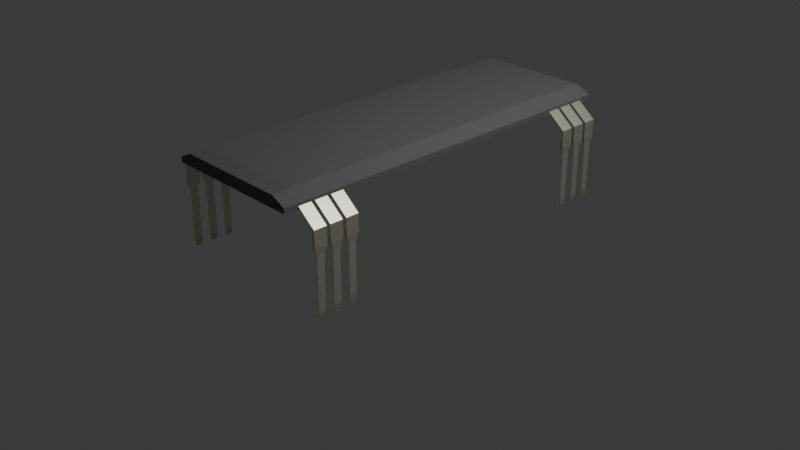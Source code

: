 # Source: Chip_table.blend  (saved by Blender 4.0.36; exported with 4.5.12 LTS)
import bpy
from mathutils import Matrix  # noqa: F401  (used for matrix-valued properties, if any)

bpy.ops.wm.read_factory_settings(use_empty=True)
scene = bpy.context.scene
scene.name = 'Scene'

# ---- collections
col_collection = bpy.data.collections.new('Collection'); scene.collection.children.link(col_collection)

# ---- materials (node trees are filled in below, after node groups)
mat_material_001 = bpy.data.materials.new('Material.001')
mat_material_001.use_transparent_shadow = False
mat_material_003 = bpy.data.materials.new('Material.003')
mat_material_003.use_transparent_shadow = False

# ---- material node trees
mat_material_001.use_nodes = True; mat_material_001.node_tree.nodes.clear()
_N = mat_material_001.node_tree.nodes; _L = mat_material_001.node_tree.links
n0 = _N.new('ShaderNodeBsdfPrincipled'); n0.name = 'Principled BSDF'; n0.location = (10, 300)
n0.inputs[0].default_value = (0.1764, 0.1764, 0.1764, 1.0)
n0.inputs[1].default_value = 0.4771
n0.inputs[2].default_value = 0.9404
n0.inputs[3].default_value = 1.0
n1 = _N.new('ShaderNodeOutputMaterial'); n1.name = 'Material Output'; n1.location = (300, 300)
_L.new(n0.outputs[0], n1.inputs[0])
n1.is_active_output = True
mat_material_003.use_nodes = True; mat_material_003.node_tree.nodes.clear()
_N = mat_material_003.node_tree.nodes; _L = mat_material_003.node_tree.links
n0 = _N.new('ShaderNodeBsdfPrincipled'); n0.name = 'Principled BSDF'; n0.location = (10, 300)
n0.inputs[0].default_value = (0.8001, 0.7978, 0.6643, 1.0)
n0.inputs[1].default_value = 0.9266
n0.inputs[3].default_value = 1.35
n1 = _N.new('ShaderNodeOutputMaterial'); n1.name = 'Material Output'; n1.location = (300, 300)
_L.new(n0.outputs[0], n1.inputs[0])
n1.is_active_output = True

# ---- world
world_world = bpy.data.worlds.new('World'); scene.world = world_world
world_world.use_nodes = True; world_world.node_tree.nodes.clear()
_N = world_world.node_tree.nodes; _L = world_world.node_tree.links
n0 = _N.new('ShaderNodeOutputWorld'); n0.name = 'World Output'; n0.location = (300, 300)
n1 = _N.new('ShaderNodeBackground'); n1.name = 'Background'; n1.location = (10, 300)
n1.inputs[0].default_value = (0.05088, 0.05088, 0.05088, 1.0)
_L.new(n1.outputs[0], n0.inputs[0])
n0.is_active_output = True
world_world.color = (0.05088, 0.05088, 0.05088)
world_world.use_sun_shadow = False
world_world.sun_shadow_jitter_overblur = 0.0

# ---- cameras
cam_camera = bpy.data.cameras.new('Camera')
cam_camera.clip_end = 100.0
cam_camera.ortho_scale = 7.314

# ---- lights
light_light = bpy.data.lights.new('Light', 'POINT')
light_light.transmission_factor = 0.0
light_light.use_soft_falloff = False
light_light.energy = 1000.0
light_light.shadow_soft_size = 0.1
light_light.shadow_maximum_resolution = 0.006
light_light.use_absolute_resolution = True

# ---- meshes
me_cube_001 = bpy.data.meshes.new('Cube.001')
me_cube_001.from_pydata([(-1.0, -1.0, -0.4046), (-1.0, -1.0, -0.03268), (-1.0, 1.0, -0.4046), (-1.0, 1.0, -0.03268), (1.0, -1.0, -0.4046), (1.0, -1.0, -0.03268), (1.0, 1.0, -0.4046), (1.0, 1.0, -0.03268), (-1.0, -0.9136, -0.03268), (-1.0, -0.6, -0.03268), (-1.0, -0.4, -0.03268), (-1.0, -0.2, -0.03268), (-1.0, 0.0, -0.03268), (-1.0, 0.2, -0.03268), (-1.0, 0.4, -0.03268), (-1.0, 0.6, -0.03268), (-1.0, 0.9057, -0.03268), (-0.8, 1.0, 0.4363), (-0.6, 1.0, 0.4363), (-0.4, 1.0, 0.4363), (-0.2, 1.0, 0.4363), (0.0, 1.0, 0.4363), (0.2, 1.0, 0.4363), (0.4, 1.0, 0.4363), (0.6, 1.0, 0.4363), (0.8, 1.0, 0.4363), (1.0, 0.9057, -0.03268), (1.0, 0.6, -0.03268), (1.0, 0.4, -0.03268), (1.0, 0.2, -0.03268), (1.0, 0.0, -0.03268), (1.0, -0.2, -0.03268), (1.0, -0.4, -0.03268), (1.0, -0.6, -0.03268), (1.0, -0.9136, -0.03268), (0.8, -1.0, 0.4363), (0.6, -1.0, 0.4363), (0.4, -1.0, 0.4363), (0.2, -1.0, 0.4363), (0.0, -1.0, 0.4363), (-0.2, -1.0, 0.4363), (-0.4, -1.0, 0.4363), (-0.6, -1.0, 0.4363), (-0.8, -1.0, 0.4363), (0.8, 0.9057, 0.5311), (0.8, 0.6, 0.5311), (0.8, 0.4, 0.5311), (0.8, 0.2, 0.5311), (0.8, 0.0, 0.5311), (0.8, -0.2, 0.5311), (0.8, -0.4, 0.5311), (0.8, -0.6, 0.5311), (0.8, -0.9136, 0.5311), (0.6, 0.9057, 0.5311), (0.6, 0.6, 0.5311), (0.6, 0.4, 0.5311), (0.6, 0.2, 0.5311), (0.6, 0.0, 0.5311), (0.6, -0.2, 0.5311), (0.6, -0.4, 0.5311), (0.6, -0.6, 0.5311), (0.6, -0.9136, 0.5311), (0.4, 0.9057, 0.5311), (0.4, 0.6, 0.5311), (0.4, 0.4, 0.5311), (0.4, 0.2, 0.5311), (0.4, 0.0, 0.5311), (0.4, -0.2, 0.5311), (0.4, -0.4, 0.5311), (0.4, -0.6, 0.5311), (0.4, -0.9136, 0.5311), (0.2, 0.9057, 0.5311), (0.2, 0.6, 0.5311), (0.2, 0.4, 0.5311), (0.2, 0.2, 0.5311), (0.2, 0.0, 0.5311), (0.2, -0.2, 0.5311), (0.2, -0.4, 0.5311), (0.2, -0.6, 0.5311), (0.2, -0.9136, 0.5311), (0.0, 0.9057, 0.5311), (0.0, 0.6, 0.5311), (0.0, 0.4, 0.5311), (0.0, 0.2, 0.5311), (0.0, 0.0, 0.5311), (0.0, -0.2, 0.5311), (0.0, -0.4, 0.5311), (0.0, -0.6, 0.5311), (0.0, -0.9136, 0.5311), (-0.2, 0.9057, 0.5311), (-0.2, 0.6, 0.5311), (-0.2, 0.4, 0.5311), (-0.2, 0.2, 0.5311), (-0.2, 0.0, 0.5311), (-0.2, -0.2, 0.5311), (-0.2, -0.4, 0.5311), (-0.2, -0.6, 0.5311), (-0.2, -0.9136, 0.5311), (-0.4, 0.9057, 0.5311), (-0.4, 0.6, 0.5311), (-0.4, 0.4, 0.5311), (-0.4, 0.2, 0.5311), (-0.4, 0.0, 0.5311), (-0.4, -0.2, 0.5311), (-0.4, -0.4, 0.5311), (-0.4, -0.6, 0.5311), (-0.4, -0.9136, 0.5311), (-0.6, 0.9057, 0.5311), (-0.6, 0.6, 0.5311), (-0.6, 0.4, 0.5311), (-0.6, 0.2, 0.5311), (-0.6, 0.0, 0.5311), (-0.6, -0.2, 0.5311), (-0.6, -0.4, 0.5311), (-0.6, -0.6, 0.5311), (-0.6, -0.9136, 0.5311), (-0.8, 0.9057, 0.5311), (-0.8, 0.6, 0.5311), (-0.8, 0.4, 0.5311), (-0.8, 0.2, 0.5311), (-0.8, 0.0, 0.5311), (-0.8, -0.2, 0.5311), (-0.8, -0.4, 0.5311), (-0.8, -0.6, 0.5311), (-0.8, -0.9136, 0.5311)], [], [(0, 1, 8, 9, 10, 11, 12, 13, 14, 15, 16, 3, 2), (2, 3, 17, 18, 19, 20, 21, 22, 23, 24, 25, 7, 6), (6, 7, 26, 27, 28, 29, 30, 31, 32, 33, 34, 5, 4), (4, 5, 35, 36, 37, 38, 39, 40, 41, 42, 43, 1, 0), (2, 6, 4, 0), (124, 8, 1, 43), (34, 52, 35, 5), (52, 61, 36, 35), (61, 70, 37, 36), (70, 79, 38, 37), (79, 88, 39, 38), (88, 97, 40, 39), (97, 106, 41, 40), (106, 115, 42, 41), (115, 124, 43, 42), (7, 25, 44, 26), (26, 44, 45, 27), (27, 45, 46, 28), (28, 46, 47, 29), (29, 47, 48, 30), (30, 48, 49, 31), (31, 49, 50, 32), (32, 50, 51, 33), (33, 51, 52, 34), (25, 24, 53, 44), (44, 53, 54, 45), (45, 54, 55, 46), (46, 55, 56, 47), (47, 56, 57, 48), (48, 57, 58, 49), (49, 58, 59, 50), (50, 59, 60, 51), (51, 60, 61, 52), (24, 23, 62, 53), (53, 62, 63, 54), (54, 63, 64, 55), (55, 64, 65, 56), (56, 65, 66, 57), (57, 66, 67, 58), (58, 67, 68, 59), (59, 68, 69, 60), (60, 69, 70, 61), (23, 22, 71, 62), (62, 71, 72, 63), (63, 72, 73, 64), (64, 73, 74, 65), (65, 74, 75, 66), (66, 75, 76, 67), (67, 76, 77, 68), (68, 77, 78, 69), (69, 78, 79, 70), (22, 21, 80, 71), (71, 80, 81, 72), (72, 81, 82, 73), (73, 82, 83, 74), (74, 83, 84, 75), (75, 84, 85, 76), (76, 85, 86, 77), (77, 86, 87, 78), (78, 87, 88, 79), (21, 20, 89, 80), (80, 89, 90, 81), (81, 90, 91, 82), (82, 91, 92, 83), (83, 92, 93, 84), (84, 93, 94, 85), (85, 94, 95, 86), (86, 95, 96, 87), (87, 96, 97, 88), (20, 19, 98, 89), (89, 98, 99, 90), (90, 99, 100, 91), (91, 100, 101, 92), (92, 101, 102, 93), (93, 102, 103, 94), (94, 103, 104, 95), (95, 104, 105, 96), (96, 105, 106, 97), (19, 18, 107, 98), (98, 107, 108, 99), (99, 108, 109, 100), (100, 109, 110, 101), (101, 110, 111, 102), (102, 111, 112, 103), (103, 112, 113, 104), (104, 113, 114, 105), (105, 114, 115, 106), (18, 17, 116, 107), (107, 116, 117, 108), (108, 117, 118, 109), (109, 118, 119, 110), (110, 119, 120, 111), (111, 120, 121, 112), (112, 121, 122, 113), (113, 122, 123, 114), (114, 123, 124, 115), (17, 3, 16, 116), (116, 16, 15, 117), (117, 15, 14, 118), (118, 14, 13, 119), (119, 13, 12, 120), (120, 12, 11, 121), (121, 11, 10, 122), (122, 10, 9, 123), (123, 9, 8, 124)])
_uv = me_cube_001.uv_layers.new(name='UVMap')
_uv.uv.foreach_set('vector', [0.375, 0.0, -22.37, -4.768e-07, -22.37, 0.025, -22.37, 0.05, -22.37, 0.075, -22.37, 0.1, -22.37, 0.125, -22.37, 0.15, -22.37, 0.175, -22.37, 0.2, -22.37, 0.225, -22.37, 0.25, 0.375, 0.25, 0.375, 0.25, -22.37, 0.25, -22.37, 0.275, -22.37, 0.3, -22.37, 0.325, -22.37, 0.35, -22.37, 0.375, -22.37, 0.4, -22.37, 0.425, -22.37, 0.45, -22.37, 0.475, -14.7, 0.5061, 0.375, 0.5, 0.375, 0.5, -14.7, 0.5061, 0.637, 0.525, 0.637, 0.55, 0.637, 0.575, 0.637, 0.6, 0.637, 0.625, 0.637, 0.65, 0.637, 0.675, 0.637, 0.7, 0.637, 0.725, -14.7, 0.7439, 0.375, 0.75, 0.375, 0.75, -14.7, 0.7439, -22.37, 0.775, -22.37, 0.8, -22.37, 0.825, -22.37, 0.85, -22.37, 0.875, -22.37, 0.9, -22.37, 0.925, -22.37, 0.95, -22.37, 0.975, -22.37, 1.0, 0.375, 1.0, 0.125, 0.5, 0.375, 0.5, 0.375, 0.75, 0.125, 0.75, 0.85, 0.725, 0.863, 0.725, 0.8566, 0.7316, 0.85, 0.738, 0.637, 0.725, 0.65, 0.725, 0.65, 0.738, -14.7, 0.7439, 0.65, 0.725, 0.675, 0.725, 0.675, 0.738, 0.65, 0.738, 0.675, 0.725, 0.7, 0.725, 0.7, 0.738, 0.675, 0.738, 0.7, 0.725, 0.725, 0.725, 0.725, 0.738, 0.7, 0.738, 0.725, 0.725, 0.75, 0.725, 0.75, 0.738, 0.725, 0.738, 0.75, 0.725, 0.775, 0.725, 0.775, 0.738, 0.75, 0.738, 0.775, 0.725, 0.8, 0.725, 0.8, 0.738, 0.775, 0.738, 0.8, 0.725, 0.825, 0.725, 0.825, 0.738, 0.8, 0.738, 0.825, 0.725, 0.85, 0.725, 0.85, 0.738, 0.825, 0.738, -14.7, 0.5061, 0.65, 0.512, 0.65, 0.525, 0.637, 0.525, 0.637, 0.525, 0.65, 0.525, 0.65, 0.55, 0.637, 0.55, 0.637, 0.55, 0.65, 0.55, 0.65, 0.575, 0.637, 0.575, 0.637, 0.575, 0.65, 0.575, 0.65, 0.6, 0.637, 0.6, 0.637, 0.6, 0.65, 0.6, 0.65, 0.625, 0.637, 0.625, 0.637, 0.625, 0.65, 0.625, 0.65, 0.65, 0.637, 0.65, 0.637, 0.65, 0.65, 0.65, 0.65, 0.675, 0.637, 0.675, 0.637, 0.675, 0.65, 0.675, 0.65, 0.7, 0.637, 0.7, 0.637, 0.7, 0.65, 0.7, 0.65, 0.725, 0.637, 0.725, 0.65, 0.512, 0.675, 0.512, 0.675, 0.525, 0.65, 0.525, 0.65, 0.525, 0.675, 0.525, 0.675, 0.55, 0.65, 0.55, 0.65, 0.55, 0.675, 0.55, 0.675, 0.575, 0.65, 0.575, 0.65, 0.575, 0.675, 0.575, 0.675, 0.6, 0.65, 0.6, 0.65, 0.6, 0.675, 0.6, 0.675, 0.625, 0.65, 0.625, 0.65, 0.625, 0.675, 0.625, 0.675, 0.65, 0.65, 0.65, 0.65, 0.65, 0.675, 0.65, 0.675, 0.675, 0.65, 0.675, 0.65, 0.675, 0.675, 0.675, 0.675, 0.7, 0.65, 0.7, 0.65, 0.7, 0.675, 0.7, 0.675, 0.725, 0.65, 0.725, 0.675, 0.512, 0.7, 0.512, 0.7, 0.525, 0.675, 0.525, 0.675, 0.525, 0.7, 0.525, 0.7, 0.55, 0.675, 0.55, 0.675, 0.55, 0.7, 0.55, 0.7, 0.575, 0.675, 0.575, 0.675, 0.575, 0.7, 0.575, 0.7, 0.6, 0.675, 0.6, 0.675, 0.6, 0.7, 0.6, 0.7, 0.625, 0.675, 0.625, 0.675, 0.625, 0.7, 0.625, 0.7, 0.65, 0.675, 0.65, 0.675, 0.65, 0.7, 0.65, 0.7, 0.675, 0.675, 0.675, 0.675, 0.675, 0.7, 0.675, 0.7, 0.7, 0.675, 0.7, 0.675, 0.7, 0.7, 0.7, 0.7, 0.725, 0.675, 0.725, 0.7, 0.512, 0.725, 0.512, 0.725, 0.525, 0.7, 0.525, 0.7, 0.525, 0.725, 0.525, 0.725, 0.55, 0.7, 0.55, 0.7, 0.55, 0.725, 0.55, 0.725, 0.575, 0.7, 0.575, 0.7, 0.575, 0.725, 0.575, 0.725, 0.6, 0.7, 0.6, 0.7, 0.6, 0.725, 0.6, 0.725, 0.625, 0.7, 0.625, 0.7, 0.625, 0.725, 0.625, 0.725, 0.65, 0.7, 0.65, 0.7, 0.65, 0.725, 0.65, 0.725, 0.675, 0.7, 0.675, 0.7, 0.675, 0.725, 0.675, 0.725, 0.7, 0.7, 0.7, 0.7, 0.7, 0.725, 0.7, 0.725, 0.725, 0.7, 0.725, 0.725, 0.512, 0.75, 0.512, 0.75, 0.525, 0.725, 0.525, 0.725, 0.525, 0.75, 0.525, 0.75, 0.55, 0.725, 0.55, 0.725, 0.55, 0.75, 0.55, 0.75, 0.575, 0.725, 0.575, 0.725, 0.575, 0.75, 0.575, 0.75, 0.6, 0.725, 0.6, 0.725, 0.6, 0.75, 0.6, 0.75, 0.625, 0.725, 0.625, 0.725, 0.625, 0.75, 0.625, 0.75, 0.65, 0.725, 0.65, 0.725, 0.65, 0.75, 0.65, 0.75, 0.675, 0.725, 0.675, 0.725, 0.675, 0.75, 0.675, 0.75, 0.7, 0.725, 0.7, 0.725, 0.7, 0.75, 0.7, 0.75, 0.725, 0.725, 0.725, 0.75, 0.512, 0.775, 0.512, 0.775, 0.525, 0.75, 0.525, 0.75, 0.525, 0.775, 0.525, 0.775, 0.55, 0.75, 0.55, 0.75, 0.55, 0.775, 0.55, 0.775, 0.575, 0.75, 0.575, 0.75, 0.575, 0.775, 0.575, 0.775, 0.6, 0.75, 0.6, 0.75, 0.6, 0.775, 0.6, 0.775, 0.625, 0.75, 0.625, 0.75, 0.625, 0.775, 0.625, 0.775, 0.65, 0.75, 0.65, 0.75, 0.65, 0.775, 0.65, 0.775, 0.675, 0.75, 0.675, 0.75, 0.675, 0.775, 0.675, 0.775, 0.7, 0.75, 0.7, 0.75, 0.7, 0.775, 0.7, 0.775, 0.725, 0.75, 0.725, 0.775, 0.512, 0.8, 0.512, 0.8, 0.525, 0.775, 0.525, 0.775, 0.525, 0.8, 0.525, 0.8, 0.55, 0.775, 0.55, 0.775, 0.55, 0.8, 0.55, 0.8, 0.575, 0.775, 0.575, 0.775, 0.575, 0.8, 0.575, 0.8, 0.6, 0.775, 0.6, 0.775, 0.6, 0.8, 0.6, 0.8, 0.625, 0.775, 0.625, 0.775, 0.625, 0.8, 0.625, 0.8, 0.65, 0.775, 0.65, 0.775, 0.65, 0.8, 0.65, 0.8, 0.675, 0.775, 0.675, 0.775, 0.675, 0.8, 0.675, 0.8, 0.7, 0.775, 0.7, 0.775, 0.7, 0.8, 0.7, 0.8, 0.725, 0.775, 0.725, 0.8, 0.512, 0.825, 0.512, 0.825, 0.525, 0.8, 0.525, 0.8, 0.525, 0.825, 0.525, 0.825, 0.55, 0.8, 0.55, 0.8, 0.55, 0.825, 0.55, 0.825, 0.575, 0.8, 0.575, 0.8, 0.575, 0.825, 0.575, 0.825, 0.6, 0.8, 0.6, 0.8, 0.6, 0.825, 0.6, 0.825, 0.625, 0.8, 0.625, 0.8, 0.625, 0.825, 0.625, 0.825, 0.65, 0.8, 0.65, 0.8, 0.65, 0.825, 0.65, 0.825, 0.675, 0.8, 0.675, 0.8, 0.675, 0.825, 0.675, 0.825, 0.7, 0.8, 0.7, 0.8, 0.7, 0.825, 0.7, 0.825, 0.725, 0.8, 0.725, 0.825, 0.512, 0.85, 0.512, 0.85, 0.525, 0.825, 0.525, 0.825, 0.525, 0.85, 0.525, 0.85, 0.55, 0.825, 0.55, 0.825, 0.55, 0.85, 0.55, 0.85, 0.575, 0.825, 0.575, 0.825, 0.575, 0.85, 0.575, 0.85, 0.6, 0.825, 0.6, 0.825, 0.6, 0.85, 0.6, 0.85, 0.625, 0.825, 0.625, 0.825, 0.625, 0.85, 0.625, 0.85, 0.65, 0.825, 0.65, 0.825, 0.65, 0.85, 0.65, 0.85, 0.675, 0.825, 0.675, 0.825, 0.675, 0.85, 0.675, 0.85, 0.7, 0.825, 0.7, 0.825, 0.7, 0.85, 0.7, 0.85, 0.725, 0.825, 0.725, 0.85, 0.512, 0.8566, 0.5184, 0.863, 0.525, 0.85, 0.525, 0.85, 0.525, 0.863, 0.525, 0.863, 0.55, 0.85, 0.55, 0.85, 0.55, 0.863, 0.55, 0.863, 0.575, 0.85, 0.575, 0.85, 0.575, 0.863, 0.575, 0.863, 0.6, 0.85, 0.6, 0.85, 0.6, 0.863, 0.6, 0.863, 0.625, 0.85, 0.625, 0.85, 0.625, 0.863, 0.625, 0.863, 0.65, 0.85, 0.65, 0.85, 0.65, 0.863, 0.65, 0.863, 0.675, 0.85, 0.675, 0.85, 0.675, 0.863, 0.675, 0.863, 0.7, 0.85, 0.7, 0.85, 0.7, 0.863, 0.7, 0.863, 0.725, 0.85, 0.725])
me_cube_001.materials.append(mat_material_001)
me_cube_001.update()
me_cube_004 = bpy.data.meshes.new('Cube.004')
me_cube_004.from_pydata([(-7.206, -0.1922, 0.4461), (-7.429, 0.287, 0.449), (-7.516, -0.2721, 0.4712), (-7.516, 0.287, 0.4712), (0.49, 0.2883, 0.3267), (0.49, 0.2883, 0.1633), (0.09428, 0.1731, 0.1009), (0.1677, 0.1676, 0.04641), (-7.516, 0.1938, 0.4712), (-7.516, 0.1006, 0.4712), (-7.516, 0.007432, 0.4712), (-7.516, -0.08576, 0.4712), (-7.516, -0.179, 0.4712), (0.49, -0.2708, 0.3267), (0.49, -0.2708, 0.1633), (0.1677, -0.1676, 0.1023), (0.1677, -0.1676, 0.04641), (0.1677, 0.1118, 0.04641), (0.1677, 0.05588, 0.04641), (0.1677, 1.451e-08, 0.04641), (0.1677, -0.05588, 0.04641), (0.1677, -0.1118, 0.04641), (0.1677, 0.1118, 0.1023), (0.1677, 0.05588, 0.1023), (0.1677, 1.451e-08, 0.1023), (0.1677, -0.05588, 0.1023), (0.1677, -0.1118, 0.1023), (0.49, 0.1951, 0.1633), (0.49, 0.1019, 0.1633), (0.49, 0.008749, 0.1633), (0.49, -0.08444, 0.1633), (0.49, -0.1776, 0.1633), (0.49, 0.1951, 0.3267), (0.49, 0.1019, 0.3267), (0.49, 0.008749, 0.3267), (0.49, -0.08444, 0.3267), (0.49, -0.1776, 0.3267), (-0.1676, -0.1676, 0.04641), (-0.1676, -0.1676, 0.1023), (-0.49, -0.2708, 0.1633), (-1.069, -0.267, 0.3162), (-7.206, -0.09896, 0.4461), (-7.206, -0.00577, 0.4461), (-7.206, 0.08742, 0.4461), (-7.206, 0.1806, 0.4461), (-7.206, 0.2738, 0.4461), (-1.069, 0.2921, 0.3162), (-0.49, 0.2883, 0.1633), (-0.1676, 0.1676, 0.1023), (-0.1676, 0.1676, 0.04641), (-0.1676, -0.1118, 0.04641), (-0.1676, -0.05588, 0.04641), (-0.1676, 2.47e-08, 0.04641), (-0.1676, 0.05588, 0.04641), (-0.1676, 0.1118, 0.04641), (-0.1676, -0.1118, 0.1023), (-0.1676, -0.05588, 0.1023), (-0.1676, 2.47e-08, 0.1023), (-0.1676, 0.05588, 0.1023), (-0.1676, 0.1118, 0.1023), (-0.49, -0.1776, 0.1633), (-0.49, -0.08444, 0.1633), (-0.49, 0.008749, 0.1633), (-0.49, 0.1019, 0.1633), (-0.49, 0.1951, 0.1633), (-1.069, -0.1738, 0.3162), (-1.069, -0.08063, 0.3162), (-1.069, 0.01256, 0.3162), (-1.069, 0.1058, 0.3162), (-1.069, 0.1989, 0.3162), (-0.1327, -0.09, -0.4379), (-0.07301, -0.07302, -0.4613), (-0.08999, -0.1327, -0.4379), (-0.1327, 0.09, -0.4379), (-0.08999, 0.1327, -0.4379), (-0.07301, 0.07302, -0.4613), (0.1327, -0.09, -0.4379), (0.09, -0.1327, -0.4379), (0.07302, -0.07302, -0.4613), (0.07302, 0.07302, -0.4613), (0.09, 0.1327, -0.4379), (0.1327, 0.09, -0.4379), (0.1424, 0.09971, -0.4289), (0.1677, 0.1643, -0.3692), (0.1327, -0.1268, -0.4379), (0.07302, -0.07164, -0.4613), (0.1327, -0.05013, -0.4379), (0.1327, -0.07968, -0.4379), (0.07302, -0.03582, -0.4613), (0.1327, -0.00878, -0.4379), (0.1327, -0.03444, -0.4379), (0.07302, 1.583e-08, -0.4613), (0.1327, 0.03444, -0.4379), (0.1327, 0.00878, -0.4379), (0.07302, 0.03582, -0.4613), (0.1327, 0.07968, -0.4379), (0.1327, 0.1268, -0.4379), (0.1327, 0.05013, -0.4379), (0.07302, 0.07164, -0.4613), (0.1424, -0.09971, -0.4289), (0.1677, -0.1643, -0.3692), (0.1677, 0.1118, -0.371), (0.1424, 0.05661, -0.4289), (0.1424, 0.1333, -0.4289), (0.1677, 0.05588, -0.371), (0.1424, 0.01202, -0.4289), (0.1424, 0.08292, -0.4289), (0.1677, 1.451e-08, -0.371), (0.1424, -0.03444, -0.4289), (0.1424, 0.03444, -0.4289), (0.1677, -0.05588, -0.371), (0.1424, -0.08292, -0.4289), (0.1424, -0.01202, -0.4289), (0.1424, -0.1333, -0.4289), (0.1424, -0.05661, -0.4289), (0.1677, -0.1118, -0.371), (-0.1327, 0.1268, -0.4379), (-0.07301, 0.07164, -0.4613), (-0.1327, 0.05013, -0.4379), (-0.1327, 0.07968, -0.4379), (-0.07301, 0.03582, -0.4613), (-0.1327, 0.008779, -0.4379), (-0.1327, 0.03444, -0.4379), (-0.07301, 9.299e-09, -0.4613), (-0.1327, -0.03444, -0.4379), (-0.1327, -0.008779, -0.4379), (-0.07301, -0.03582, -0.4613), (-0.1327, -0.07968, -0.4379), (-0.1327, -0.1268, -0.4379), (-0.1327, -0.05013, -0.4379), (-0.07301, -0.07164, -0.4613), (-0.1424, -0.09971, -0.4289), (-0.1676, -0.1643, -0.3692), (-0.1424, 0.09971, -0.4289), (-0.1676, 0.1643, -0.3692), (-0.1676, -0.1118, -0.371), (-0.1424, -0.05661, -0.4289), (-0.1424, -0.1333, -0.4289), (-0.1676, -0.05588, -0.371), (-0.1424, -0.01202, -0.4289), (-0.1424, -0.08292, -0.4289), (-0.1676, 2.47e-08, -0.371), (-0.1424, 0.03444, -0.4289), (-0.1424, -0.03444, -0.4289), (-0.1676, 0.05588, -0.371), (-0.1424, 0.08292, -0.4289), (-0.1424, 0.01202, -0.4289), (-0.1424, 0.1333, -0.4289), (-0.1424, 0.05661, -0.4289), (-0.1676, 0.1118, -0.371)], [], [(69, 45, 1, 46), (84, 113, 99, 76), (36, 12, 2, 13), (116, 147, 133, 73), (77, 100, 16, 15, 14, 13, 2, 0, 40, 39, 38, 37, 132, 72), (3, 1, 45, 44, 43, 42, 41, 0, 2, 12, 11, 10, 9, 8), (81, 82, 103, 96), (101, 17, 18, 104), (21, 26, 15, 16), (26, 31, 14, 15), (31, 36, 13, 14), (83, 7, 17, 101), (115, 21, 16, 100), (97, 102, 106, 95), (93, 105, 109, 92), (90, 108, 112, 89), (87, 111, 114, 86), (104, 18, 19, 107), (107, 19, 20, 110), (110, 20, 21, 115), (119, 145, 148, 118), (7, 6, 22, 17), (17, 22, 23, 18), (18, 23, 24, 19), (19, 24, 25, 20), (20, 25, 26, 21), (6, 5, 27, 22), (22, 27, 28, 23), (23, 28, 29, 24), (24, 29, 30, 25), (25, 30, 31, 26), (5, 4, 32, 27), (27, 32, 33, 28), (28, 33, 34, 29), (29, 34, 35, 30), (30, 35, 36, 31), (4, 3, 8, 32), (32, 8, 9, 33), (33, 9, 10, 34), (34, 10, 11, 35), (35, 11, 12, 36), (74, 134, 49, 48, 47, 46, 1, 3, 4, 5, 6, 7, 83, 80), (135, 50, 51, 138), (54, 59, 48, 49), (59, 64, 47, 48), (64, 69, 46, 47), (75, 79, 98, 94, 91, 88, 85, 78, 71, 130, 126, 123, 120, 117), (132, 37, 50, 135), (129, 136, 140, 127), (125, 139, 143, 124), (122, 142, 146, 121), (149, 54, 49, 134), (138, 51, 52, 141), (141, 52, 53, 144), (144, 53, 54, 149), (37, 38, 55, 50), (50, 55, 56, 51), (51, 56, 57, 52), (52, 57, 58, 53), (53, 58, 59, 54), (38, 39, 60, 55), (55, 60, 61, 56), (56, 61, 62, 57), (57, 62, 63, 58), (58, 63, 64, 59), (39, 40, 65, 60), (60, 65, 66, 61), (61, 66, 67, 62), (62, 67, 68, 63), (63, 68, 69, 64), (40, 0, 41, 65), (65, 41, 42, 66), (66, 42, 43, 67), (67, 43, 44, 68), (68, 44, 45, 69), (70, 71, 72), (73, 74, 75), (76, 77, 78), (79, 80, 81), (84, 85, 86), (87, 88, 89), (90, 91, 92), (93, 94, 95), (96, 97, 98), (101, 102, 103), (104, 105, 106), (107, 108, 109), (110, 111, 112), (113, 114, 115), (116, 117, 118), (119, 120, 121), (122, 123, 124), (125, 126, 127), (128, 129, 130), (135, 136, 137), (138, 139, 140), (141, 142, 143), (144, 145, 146), (147, 148, 149), (130, 71, 70, 128), (134, 74, 73, 133), (79, 75, 74, 80), (82, 81, 80, 83), (98, 79, 81, 96), (100, 77, 76, 99), (71, 78, 77, 72), (78, 85, 84, 76), (85, 88, 87, 86), (88, 91, 90, 89), (91, 94, 93, 92), (94, 98, 97, 95), (115, 100, 99, 113), (83, 101, 103, 82), (101, 104, 106, 102), (104, 107, 109, 105), (107, 110, 112, 108), (110, 115, 114, 111), (102, 97, 96, 103), (105, 93, 95, 106), (108, 90, 92, 109), (111, 87, 89, 112), (113, 84, 86, 114), (75, 117, 116, 73), (117, 120, 119, 118), (120, 123, 122, 121), (123, 126, 125, 124), (126, 130, 129, 127), (72, 132, 131, 70), (149, 134, 133, 147), (132, 135, 137, 131), (135, 138, 140, 136), (138, 141, 143, 139), (141, 144, 146, 142), (144, 149, 148, 145), (136, 129, 128, 137), (139, 125, 127, 140), (142, 122, 124, 143), (145, 119, 121, 146), (147, 116, 118, 148), (70, 131, 137, 128)])
me_cube_004.materials.append(mat_material_003)
me_cube_004.update()

# ---- objects
ob_light = bpy.data.objects.new('Light', light_light)
ob_camera = bpy.data.objects.new('Camera', cam_camera)
ob_cube = bpy.data.objects.new('Cube', me_cube_001)
ob_leg_001 = bpy.data.objects.new('Leg.001', me_cube_004)

# ---- transforms, parenting, visibility, modifiers, constraints
ob_light.location = (4.076, 1.005, 5.904)
ob_light.rotation_euler = (0.6503, 0.05522, 1.866)
ob_light.lock_rotations_4d = False
ob_light.empty_display_type = 'ARROWS'
ob_light.color = (0.0, 0.0, 0.0, 0.0)
ob_light.lineart.crease_threshold = 0.0
ob_camera.location = (7.359, -6.926, 4.958)
ob_camera.rotation_euler = (1.109, 0.0, 0.8149)
ob_camera.lock_rotations_4d = False
ob_camera.empty_display_type = 'ARROWS'
ob_camera.color = (0.0, 0.0, 0.0, 0.0)
ob_camera.display_type = 'WIRE'
ob_camera.lineart.crease_threshold = 0.0
ob_cube.location = (0.0, 0.0, 1.038)
ob_cube.scale = (0.75, 2.0, 0.15)
ob_leg_001.location = (0.9322, -1.783, 0.49)
ob_leg_001.scale = (0.02498, 0.2446, 1.102)
_m = ob_leg_001.modifiers.new('Array', 'ARRAY')
_m.count = 3
_m.relative_offset_displace = (0.0, 1.27, 0.0)
_m = ob_leg_001.modifiers.new('Mirror', 'MIRROR')
_m.use_axis = (True, True, False)
_m.use_mirror_merge = False
_m.merge_threshold = 0.706
_m.bisect_threshold = 0.0
_m.mirror_object = ob_cube

# ---- collection membership
col_collection.objects.link(ob_light)
col_collection.objects.link(ob_camera)
col_collection.objects.link(ob_cube)
col_collection.objects.link(ob_leg_001)

# ---- scene / render settings (as saved in the file)
scene.camera = ob_camera
scene.frame_start = 1; scene.frame_end = 250; scene.frame_set(33)
scene.render.engine = 'BLENDER_EEVEE_NEXT'
scene.cycles.sampling_pattern = 'TABULATED_SOBOL'
bpy.context.view_layer.update()
